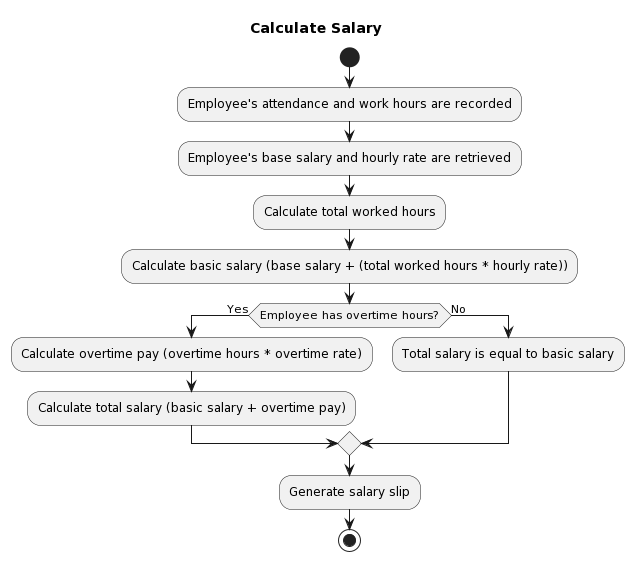

The diagram above was rendered by PlantUML. Its source (embedded in the PNG):
@startuml
title Calculate Salary

start
:Employee's attendance and work hours are recorded;
:Employee's base salary and hourly rate are retrieved;
:Calculate total worked hours;
:Calculate basic salary (base salary + (total worked hours * hourly rate));
if (Employee has overtime hours?) then (Yes)
  :Calculate overtime pay (overtime hours * overtime rate);
  :Calculate total salary (basic salary + overtime pay);
else (No)
  :Total salary is equal to basic salary;
endif
:Generate salary slip;
stop
@enduml